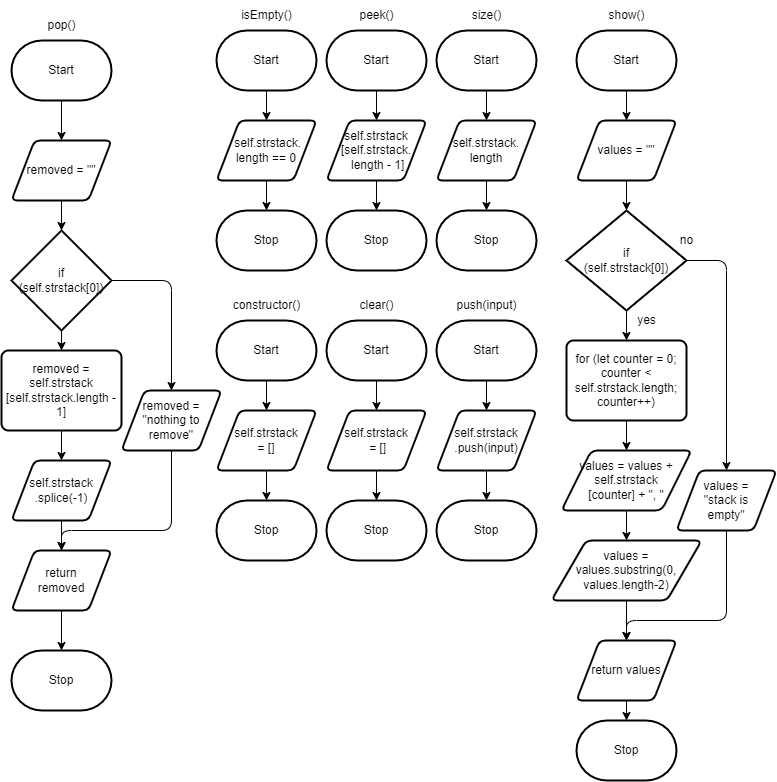

The diagram above was exported from draw.io. Its source (the exported page's mxGraphModel, read from the mxfile embedded in the PNG):
<mxGraphModel dx="1270" dy="381" grid="1" gridSize="10" guides="1" tooltips="1" connect="1" arrows="1" fold="1" page="1" pageScale="1" pageWidth="827" pageHeight="1169" math="0" shadow="0">
  <root>
    <mxCell id="0" />
    <mxCell id="1" parent="0" />
    <mxCell id="5" style="edgeStyle=none;html=1;exitX=0.5;exitY=1;exitDx=0;exitDy=0;exitPerimeter=0;" edge="1" parent="1" source="2" target="3">
      <mxGeometry relative="1" as="geometry" />
    </mxCell>
    <mxCell id="2" value="Start" style="strokeWidth=2;html=1;shape=mxgraph.flowchart.terminator;whiteSpace=wrap;" vertex="1" parent="1">
      <mxGeometry x="130" y="320" width="100" height="60" as="geometry" />
    </mxCell>
    <mxCell id="6" style="edgeStyle=none;html=1;exitX=0.5;exitY=1;exitDx=0;exitDy=0;entryX=0.5;entryY=0;entryDx=0;entryDy=0;entryPerimeter=0;" edge="1" parent="1" source="3" target="4">
      <mxGeometry relative="1" as="geometry" />
    </mxCell>
    <mxCell id="3" value="self.strstack &lt;br&gt;= []" style="shape=parallelogram;html=1;strokeWidth=2;perimeter=parallelogramPerimeter;whiteSpace=wrap;rounded=1;arcSize=12;size=0.23;" vertex="1" parent="1">
      <mxGeometry x="130" y="410" width="100" height="60" as="geometry" />
    </mxCell>
    <mxCell id="4" value="Stop" style="strokeWidth=2;html=1;shape=mxgraph.flowchart.terminator;whiteSpace=wrap;" vertex="1" parent="1">
      <mxGeometry x="130" y="500" width="100" height="60" as="geometry" />
    </mxCell>
    <mxCell id="7" value="constructor()" style="text;html=1;align=center;verticalAlign=middle;resizable=0;points=[];autosize=1;strokeColor=none;fillColor=none;" vertex="1" parent="1">
      <mxGeometry x="135" y="290" width="90" height="30" as="geometry" />
    </mxCell>
    <mxCell id="13" style="edgeStyle=none;html=1;exitX=0.5;exitY=1;exitDx=0;exitDy=0;exitPerimeter=0;entryX=0.5;entryY=0;entryDx=0;entryDy=0;" edge="1" parent="1" source="9" target="11">
      <mxGeometry relative="1" as="geometry" />
    </mxCell>
    <mxCell id="9" value="Start" style="strokeWidth=2;html=1;shape=mxgraph.flowchart.terminator;whiteSpace=wrap;" vertex="1" parent="1">
      <mxGeometry x="130" y="30" width="100" height="60" as="geometry" />
    </mxCell>
    <mxCell id="10" value="isEmpty()" style="text;html=1;align=center;verticalAlign=middle;resizable=0;points=[];autosize=1;strokeColor=none;fillColor=none;" vertex="1" parent="1">
      <mxGeometry x="145" width="70" height="30" as="geometry" />
    </mxCell>
    <mxCell id="14" style="edgeStyle=none;html=1;exitX=0.5;exitY=1;exitDx=0;exitDy=0;entryX=0.5;entryY=0;entryDx=0;entryDy=0;entryPerimeter=0;" edge="1" parent="1" source="11" target="12">
      <mxGeometry relative="1" as="geometry" />
    </mxCell>
    <mxCell id="11" value="&amp;nbsp;self.strstack.&lt;br&gt;length == 0" style="shape=parallelogram;html=1;strokeWidth=2;perimeter=parallelogramPerimeter;whiteSpace=wrap;rounded=1;arcSize=12;size=0.23;" vertex="1" parent="1">
      <mxGeometry x="130" y="120" width="100" height="60" as="geometry" />
    </mxCell>
    <mxCell id="12" value="Stop" style="strokeWidth=2;html=1;shape=mxgraph.flowchart.terminator;whiteSpace=wrap;" vertex="1" parent="1">
      <mxGeometry x="130" y="210" width="100" height="60" as="geometry" />
    </mxCell>
    <mxCell id="19" style="edgeStyle=none;html=1;exitX=0.5;exitY=1;exitDx=0;exitDy=0;exitPerimeter=0;entryX=0.5;entryY=0;entryDx=0;entryDy=0;" edge="1" parent="1" source="15" target="16">
      <mxGeometry relative="1" as="geometry" />
    </mxCell>
    <mxCell id="15" value="Start" style="strokeWidth=2;html=1;shape=mxgraph.flowchart.terminator;whiteSpace=wrap;" vertex="1" parent="1">
      <mxGeometry x="240" y="30" width="100" height="60" as="geometry" />
    </mxCell>
    <mxCell id="20" style="edgeStyle=none;html=1;exitX=0.5;exitY=1;exitDx=0;exitDy=0;entryX=0.5;entryY=0;entryDx=0;entryDy=0;entryPerimeter=0;" edge="1" parent="1" source="16" target="17">
      <mxGeometry relative="1" as="geometry" />
    </mxCell>
    <mxCell id="16" value="self.strstack&lt;br&gt;[self.strstack.&lt;br&gt;&amp;nbsp;length - 1]" style="shape=parallelogram;html=1;strokeWidth=2;perimeter=parallelogramPerimeter;whiteSpace=wrap;rounded=1;arcSize=12;size=0.23;" vertex="1" parent="1">
      <mxGeometry x="240" y="120" width="100" height="60" as="geometry" />
    </mxCell>
    <mxCell id="17" value="Stop" style="strokeWidth=2;html=1;shape=mxgraph.flowchart.terminator;whiteSpace=wrap;" vertex="1" parent="1">
      <mxGeometry x="240" y="210" width="100" height="60" as="geometry" />
    </mxCell>
    <mxCell id="18" value="peek()" style="text;html=1;align=center;verticalAlign=middle;resizable=0;points=[];autosize=1;strokeColor=none;fillColor=none;" vertex="1" parent="1">
      <mxGeometry x="260" width="60" height="30" as="geometry" />
    </mxCell>
    <mxCell id="24" style="edgeStyle=none;html=1;exitX=0.5;exitY=1;exitDx=0;exitDy=0;exitPerimeter=0;entryX=0.5;entryY=0;entryDx=0;entryDy=0;" edge="1" parent="1" source="21" target="22">
      <mxGeometry relative="1" as="geometry" />
    </mxCell>
    <mxCell id="21" value="Start" style="strokeWidth=2;html=1;shape=mxgraph.flowchart.terminator;whiteSpace=wrap;" vertex="1" parent="1">
      <mxGeometry x="350" y="30" width="100" height="60" as="geometry" />
    </mxCell>
    <mxCell id="25" style="edgeStyle=none;html=1;exitX=0.5;exitY=1;exitDx=0;exitDy=0;entryX=0.5;entryY=0;entryDx=0;entryDy=0;entryPerimeter=0;" edge="1" parent="1" source="22" target="23">
      <mxGeometry relative="1" as="geometry" />
    </mxCell>
    <mxCell id="22" value="self.strstack.&lt;br&gt;length" style="shape=parallelogram;html=1;strokeWidth=2;perimeter=parallelogramPerimeter;whiteSpace=wrap;rounded=1;arcSize=12;size=0.23;" vertex="1" parent="1">
      <mxGeometry x="350" y="120" width="100" height="60" as="geometry" />
    </mxCell>
    <mxCell id="23" value="Stop" style="strokeWidth=2;html=1;shape=mxgraph.flowchart.terminator;whiteSpace=wrap;" vertex="1" parent="1">
      <mxGeometry x="350" y="210" width="100" height="60" as="geometry" />
    </mxCell>
    <mxCell id="26" value="size()" style="text;html=1;align=center;verticalAlign=middle;resizable=0;points=[];autosize=1;strokeColor=none;fillColor=none;" vertex="1" parent="1">
      <mxGeometry x="375" width="50" height="30" as="geometry" />
    </mxCell>
    <mxCell id="34" style="edgeStyle=none;html=1;exitX=0.5;exitY=1;exitDx=0;exitDy=0;exitPerimeter=0;entryX=0.5;entryY=0;entryDx=0;entryDy=0;" edge="1" parent="1" source="27" target="28">
      <mxGeometry relative="1" as="geometry" />
    </mxCell>
    <mxCell id="27" value="Start" style="strokeWidth=2;html=1;shape=mxgraph.flowchart.terminator;whiteSpace=wrap;" vertex="1" parent="1">
      <mxGeometry x="490" y="30" width="100" height="60" as="geometry" />
    </mxCell>
    <mxCell id="36" style="edgeStyle=none;html=1;exitX=0.5;exitY=1;exitDx=0;exitDy=0;entryX=0.5;entryY=0;entryDx=0;entryDy=0;entryPerimeter=0;" edge="1" parent="1" source="28" target="29">
      <mxGeometry relative="1" as="geometry" />
    </mxCell>
    <mxCell id="28" value="values = &quot;&quot;" style="shape=parallelogram;html=1;strokeWidth=2;perimeter=parallelogramPerimeter;whiteSpace=wrap;rounded=1;arcSize=12;size=0.23;" vertex="1" parent="1">
      <mxGeometry x="490" y="120" width="100" height="60" as="geometry" />
    </mxCell>
    <mxCell id="37" style="edgeStyle=none;html=1;exitX=0.5;exitY=1;exitDx=0;exitDy=0;exitPerimeter=0;entryX=0.5;entryY=0;entryDx=0;entryDy=0;" edge="1" parent="1" source="29" target="30">
      <mxGeometry relative="1" as="geometry" />
    </mxCell>
    <mxCell id="38" style="edgeStyle=none;html=1;exitX=1;exitY=0.5;exitDx=0;exitDy=0;exitPerimeter=0;entryX=0.5;entryY=0;entryDx=0;entryDy=0;" edge="1" parent="1" source="29" target="33">
      <mxGeometry relative="1" as="geometry">
        <Array as="points">
          <mxPoint x="640" y="260" />
        </Array>
      </mxGeometry>
    </mxCell>
    <mxCell id="29" value="if &lt;br&gt;(self.strstack[0])" style="strokeWidth=2;html=1;shape=mxgraph.flowchart.decision;whiteSpace=wrap;" vertex="1" parent="1">
      <mxGeometry x="480" y="210" width="120" height="100" as="geometry" />
    </mxCell>
    <mxCell id="39" style="edgeStyle=none;html=1;exitX=0.5;exitY=1;exitDx=0;exitDy=0;entryX=0.5;entryY=0;entryDx=0;entryDy=0;" edge="1" parent="1" source="30" target="31">
      <mxGeometry relative="1" as="geometry" />
    </mxCell>
    <mxCell id="30" value="for (let counter = 0; counter &amp;lt; self.strstack.length; counter++)" style="rounded=1;whiteSpace=wrap;html=1;absoluteArcSize=1;arcSize=14;strokeWidth=2;" vertex="1" parent="1">
      <mxGeometry x="480" y="340" width="120" height="80" as="geometry" />
    </mxCell>
    <mxCell id="40" style="edgeStyle=none;html=1;exitX=0.5;exitY=1;exitDx=0;exitDy=0;entryX=0.5;entryY=0;entryDx=0;entryDy=0;" edge="1" parent="1" source="31" target="32">
      <mxGeometry relative="1" as="geometry" />
    </mxCell>
    <mxCell id="31" value="values = values + self.strstack&lt;br&gt;[counter] + &quot;, &quot;" style="shape=parallelogram;html=1;strokeWidth=2;perimeter=parallelogramPerimeter;whiteSpace=wrap;rounded=1;arcSize=12;size=0.23;" vertex="1" parent="1">
      <mxGeometry x="475" y="450" width="130" height="60" as="geometry" />
    </mxCell>
    <mxCell id="43" style="edgeStyle=none;html=1;exitX=0.5;exitY=1;exitDx=0;exitDy=0;entryX=0.5;entryY=0;entryDx=0;entryDy=0;" edge="1" parent="1" source="32" target="42">
      <mxGeometry relative="1" as="geometry" />
    </mxCell>
    <mxCell id="32" value="values = values.substring(0, values.length-2)" style="shape=parallelogram;html=1;strokeWidth=2;perimeter=parallelogramPerimeter;whiteSpace=wrap;rounded=1;arcSize=12;size=0.23;" vertex="1" parent="1">
      <mxGeometry x="465" y="540" width="150" height="60" as="geometry" />
    </mxCell>
    <mxCell id="45" style="edgeStyle=none;html=1;exitX=0.5;exitY=1;exitDx=0;exitDy=0;entryX=0.5;entryY=0;entryDx=0;entryDy=0;" edge="1" parent="1" source="33" target="42">
      <mxGeometry relative="1" as="geometry">
        <Array as="points">
          <mxPoint x="640" y="620" />
          <mxPoint x="540" y="620" />
        </Array>
      </mxGeometry>
    </mxCell>
    <mxCell id="33" value="values = &lt;br&gt;&quot;stack is &lt;br&gt;empty&quot;" style="shape=parallelogram;html=1;strokeWidth=2;perimeter=parallelogramPerimeter;whiteSpace=wrap;rounded=1;arcSize=12;size=0.23;" vertex="1" parent="1">
      <mxGeometry x="590" y="470" width="100" height="60" as="geometry" />
    </mxCell>
    <mxCell id="41" value="Stop" style="strokeWidth=2;html=1;shape=mxgraph.flowchart.terminator;whiteSpace=wrap;" vertex="1" parent="1">
      <mxGeometry x="490" y="720" width="100" height="60" as="geometry" />
    </mxCell>
    <mxCell id="44" style="edgeStyle=none;html=1;exitX=0.5;exitY=1;exitDx=0;exitDy=0;entryX=0.5;entryY=0;entryDx=0;entryDy=0;entryPerimeter=0;" edge="1" parent="1" source="42" target="41">
      <mxGeometry relative="1" as="geometry" />
    </mxCell>
    <mxCell id="42" value="return values" style="shape=parallelogram;html=1;strokeWidth=2;perimeter=parallelogramPerimeter;whiteSpace=wrap;rounded=1;arcSize=12;size=0.23;" vertex="1" parent="1">
      <mxGeometry x="490" y="640" width="100" height="60" as="geometry" />
    </mxCell>
    <mxCell id="46" value="show()" style="text;html=1;align=center;verticalAlign=middle;resizable=0;points=[];autosize=1;strokeColor=none;fillColor=none;" vertex="1" parent="1">
      <mxGeometry x="510" width="60" height="30" as="geometry" />
    </mxCell>
    <mxCell id="50" style="edgeStyle=none;html=1;exitX=0.5;exitY=1;exitDx=0;exitDy=0;exitPerimeter=0;entryX=0.5;entryY=0;entryDx=0;entryDy=0;" edge="1" parent="1" source="47" target="48">
      <mxGeometry relative="1" as="geometry" />
    </mxCell>
    <mxCell id="47" value="Start" style="strokeWidth=2;html=1;shape=mxgraph.flowchart.terminator;whiteSpace=wrap;" vertex="1" parent="1">
      <mxGeometry x="240" y="320" width="100" height="60" as="geometry" />
    </mxCell>
    <mxCell id="51" style="edgeStyle=none;html=1;exitX=0.5;exitY=1;exitDx=0;exitDy=0;entryX=0.5;entryY=0;entryDx=0;entryDy=0;entryPerimeter=0;" edge="1" parent="1" source="48" target="49">
      <mxGeometry relative="1" as="geometry" />
    </mxCell>
    <mxCell id="48" value="self.strstack&lt;br&gt;&amp;nbsp;= []" style="shape=parallelogram;html=1;strokeWidth=2;perimeter=parallelogramPerimeter;whiteSpace=wrap;rounded=1;arcSize=12;size=0.23;" vertex="1" parent="1">
      <mxGeometry x="240" y="410" width="100" height="60" as="geometry" />
    </mxCell>
    <mxCell id="49" value="Stop" style="strokeWidth=2;html=1;shape=mxgraph.flowchart.terminator;whiteSpace=wrap;" vertex="1" parent="1">
      <mxGeometry x="240" y="500" width="100" height="60" as="geometry" />
    </mxCell>
    <mxCell id="52" value="clear()" style="text;html=1;align=center;verticalAlign=middle;resizable=0;points=[];autosize=1;strokeColor=none;fillColor=none;" vertex="1" parent="1">
      <mxGeometry x="260" y="290" width="60" height="30" as="geometry" />
    </mxCell>
    <mxCell id="55" style="edgeStyle=none;html=1;exitX=0.5;exitY=1;exitDx=0;exitDy=0;exitPerimeter=0;entryX=0.5;entryY=0;entryDx=0;entryDy=0;" edge="1" parent="1" source="53" target="54">
      <mxGeometry relative="1" as="geometry" />
    </mxCell>
    <mxCell id="53" value="Start" style="strokeWidth=2;html=1;shape=mxgraph.flowchart.terminator;whiteSpace=wrap;" vertex="1" parent="1">
      <mxGeometry x="350" y="320" width="100" height="60" as="geometry" />
    </mxCell>
    <mxCell id="57" style="edgeStyle=none;html=1;exitX=0.5;exitY=1;exitDx=0;exitDy=0;entryX=0.5;entryY=0;entryDx=0;entryDy=0;entryPerimeter=0;" edge="1" parent="1" source="54" target="56">
      <mxGeometry relative="1" as="geometry" />
    </mxCell>
    <mxCell id="54" value="self.strstack&lt;br&gt;.push(input)" style="shape=parallelogram;html=1;strokeWidth=2;perimeter=parallelogramPerimeter;whiteSpace=wrap;rounded=1;arcSize=12;size=0.23;" vertex="1" parent="1">
      <mxGeometry x="350" y="410" width="100" height="60" as="geometry" />
    </mxCell>
    <mxCell id="56" value="Stop" style="strokeWidth=2;html=1;shape=mxgraph.flowchart.terminator;whiteSpace=wrap;" vertex="1" parent="1">
      <mxGeometry x="350" y="500" width="100" height="60" as="geometry" />
    </mxCell>
    <mxCell id="58" value="push(input)" style="text;html=1;align=center;verticalAlign=middle;resizable=0;points=[];autosize=1;strokeColor=none;fillColor=none;" vertex="1" parent="1">
      <mxGeometry x="360" y="290" width="80" height="30" as="geometry" />
    </mxCell>
    <mxCell id="68" style="edgeStyle=none;html=1;exitX=0.5;exitY=1;exitDx=0;exitDy=0;exitPerimeter=0;" edge="1" parent="1" source="59" target="60">
      <mxGeometry relative="1" as="geometry" />
    </mxCell>
    <mxCell id="59" value="Start" style="strokeWidth=2;html=1;shape=mxgraph.flowchart.terminator;whiteSpace=wrap;" vertex="1" parent="1">
      <mxGeometry x="-75" y="40" width="100" height="60" as="geometry" />
    </mxCell>
    <mxCell id="69" style="edgeStyle=none;html=1;exitX=0.5;exitY=1;exitDx=0;exitDy=0;entryX=0.5;entryY=0;entryDx=0;entryDy=0;entryPerimeter=0;" edge="1" parent="1" source="60" target="61">
      <mxGeometry relative="1" as="geometry" />
    </mxCell>
    <mxCell id="60" value="removed = &quot;&quot;" style="shape=parallelogram;html=1;strokeWidth=2;perimeter=parallelogramPerimeter;whiteSpace=wrap;rounded=1;arcSize=12;size=0.23;" vertex="1" parent="1">
      <mxGeometry x="-75" y="140" width="100" height="60" as="geometry" />
    </mxCell>
    <mxCell id="66" style="edgeStyle=none;html=1;exitX=1;exitY=0.5;exitDx=0;exitDy=0;exitPerimeter=0;entryX=0.5;entryY=0;entryDx=0;entryDy=0;" edge="1" parent="1" source="61" target="65">
      <mxGeometry relative="1" as="geometry">
        <Array as="points">
          <mxPoint x="85" y="280" />
        </Array>
      </mxGeometry>
    </mxCell>
    <mxCell id="67" style="edgeStyle=none;html=1;exitX=0.5;exitY=1;exitDx=0;exitDy=0;exitPerimeter=0;entryX=0.5;entryY=0;entryDx=0;entryDy=0;" edge="1" parent="1" source="61" target="62">
      <mxGeometry relative="1" as="geometry" />
    </mxCell>
    <mxCell id="61" value="if &lt;br&gt;(self.strstack[0])" style="strokeWidth=2;html=1;shape=mxgraph.flowchart.decision;whiteSpace=wrap;" vertex="1" parent="1">
      <mxGeometry x="-75" y="230" width="100" height="100" as="geometry" />
    </mxCell>
    <mxCell id="71" style="edgeStyle=none;html=1;exitX=0.5;exitY=1;exitDx=0;exitDy=0;entryX=0.5;entryY=0;entryDx=0;entryDy=0;" edge="1" parent="1" source="62" target="70">
      <mxGeometry relative="1" as="geometry" />
    </mxCell>
    <mxCell id="62" value="removed = self.strstack&lt;br&gt;[self.strstack.length - 1]" style="rounded=1;whiteSpace=wrap;html=1;absoluteArcSize=1;arcSize=14;strokeWidth=2;" vertex="1" parent="1">
      <mxGeometry x="-85" y="350" width="120" height="80" as="geometry" />
    </mxCell>
    <mxCell id="63" value="no" style="text;html=1;align=center;verticalAlign=middle;resizable=0;points=[];autosize=1;strokeColor=none;fillColor=none;" vertex="1" parent="1">
      <mxGeometry x="580" y="225" width="40" height="30" as="geometry" />
    </mxCell>
    <mxCell id="64" value="yes" style="text;html=1;align=center;verticalAlign=middle;resizable=0;points=[];autosize=1;strokeColor=none;fillColor=none;" vertex="1" parent="1">
      <mxGeometry x="540" y="305" width="40" height="30" as="geometry" />
    </mxCell>
    <mxCell id="75" style="edgeStyle=none;html=1;exitX=0.5;exitY=1;exitDx=0;exitDy=0;entryX=0.5;entryY=0;entryDx=0;entryDy=0;" edge="1" parent="1" source="65" target="72">
      <mxGeometry relative="1" as="geometry">
        <Array as="points">
          <mxPoint x="85" y="530" />
          <mxPoint x="-25" y="530" />
        </Array>
      </mxGeometry>
    </mxCell>
    <mxCell id="65" value="removed = &quot;nothing to remove&quot;" style="shape=parallelogram;html=1;strokeWidth=2;perimeter=parallelogramPerimeter;whiteSpace=wrap;rounded=1;arcSize=12;size=0.23;" vertex="1" parent="1">
      <mxGeometry x="35" y="390" width="100" height="60" as="geometry" />
    </mxCell>
    <mxCell id="74" style="edgeStyle=none;html=1;exitX=0.5;exitY=1;exitDx=0;exitDy=0;entryX=0.5;entryY=0;entryDx=0;entryDy=0;" edge="1" parent="1" source="70" target="72">
      <mxGeometry relative="1" as="geometry" />
    </mxCell>
    <mxCell id="70" value="self.strstack&lt;br&gt;.splice(-1)" style="shape=parallelogram;html=1;strokeWidth=2;perimeter=parallelogramPerimeter;whiteSpace=wrap;rounded=1;arcSize=12;size=0.23;" vertex="1" parent="1">
      <mxGeometry x="-75" y="460" width="100" height="60" as="geometry" />
    </mxCell>
    <mxCell id="77" style="edgeStyle=none;html=1;exitX=0.5;exitY=1;exitDx=0;exitDy=0;entryX=0.5;entryY=0;entryDx=0;entryDy=0;entryPerimeter=0;" edge="1" parent="1" source="72" target="76">
      <mxGeometry relative="1" as="geometry" />
    </mxCell>
    <mxCell id="72" value="return &lt;br&gt;removed" style="shape=parallelogram;html=1;strokeWidth=2;perimeter=parallelogramPerimeter;whiteSpace=wrap;rounded=1;arcSize=12;size=0.23;" vertex="1" parent="1">
      <mxGeometry x="-75" y="550" width="100" height="60" as="geometry" />
    </mxCell>
    <mxCell id="76" value="Stop" style="strokeWidth=2;html=1;shape=mxgraph.flowchart.terminator;whiteSpace=wrap;" vertex="1" parent="1">
      <mxGeometry x="-75" y="650" width="100" height="60" as="geometry" />
    </mxCell>
    <mxCell id="78" value="pop()" style="text;html=1;align=center;verticalAlign=middle;resizable=0;points=[];autosize=1;strokeColor=none;fillColor=none;" vertex="1" parent="1">
      <mxGeometry x="-50" y="10" width="50" height="30" as="geometry" />
    </mxCell>
  </root>
</mxGraphModel>